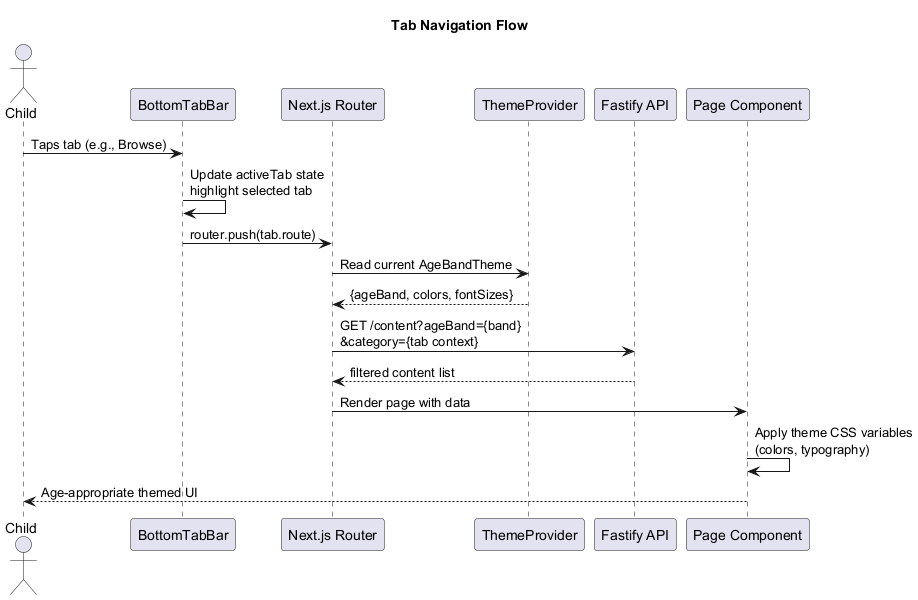

The diagram above was rendered by PlantUML. Its source (embedded in the PNG):
@startuml seq-tab-navigation
title Tab Navigation Flow

actor Child
participant "BottomTabBar" as TabBar
participant "Next.js Router" as Router
participant "ThemeProvider" as Theme
participant "Fastify API" as API
participant "Page Component" as Page

Child -> TabBar: Taps tab (e.g., Browse)
TabBar -> TabBar: Update activeTab state\nhighlight selected tab
TabBar -> Router: router.push(tab.route)

Router -> Theme: Read current AgeBandTheme
Theme --> Router: {ageBand, colors, fontSizes}

Router -> API: GET /content?ageBand={band}\n&category={tab context}
API --> Router: filtered content list

Router -> Page: Render page with data
Page -> Page: Apply theme CSS variables\n(colors, typography)
Page --> Child: Age-appropriate themed UI

@enduml